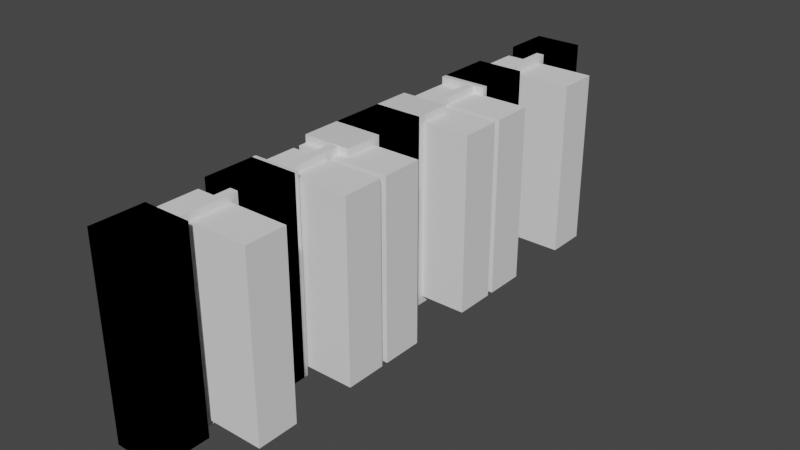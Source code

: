 # Source: Wall10mWith4Windows.blend  (saved by Blender 2.92.15; exported with 4.5.12 LTS)
import bpy
from mathutils import Matrix  # noqa: F401  (used for matrix-valued properties, if any)

bpy.ops.wm.read_factory_settings(use_empty=True)
scene = bpy.context.scene
scene.name = 'Scene'

# ---- collections
col_collection = bpy.data.collections.new('Collection'); scene.collection.children.link(col_collection)
col_holes = bpy.data.collections.new('Holes'); scene.collection.children.link(col_holes)

# ---- materials (node trees are filled in below, after node groups)
mat_material = bpy.data.materials.new('Material')
mat_material.alpha_threshold = 0.0
mat_material.use_transparent_shadow = False
mat_material.line_color = (0.0, 0.0, 0.0, 1.0)
mat_material_001 = bpy.data.materials.new('Material.001')
mat_material_001.alpha_threshold = 0.0
mat_material_001.use_transparent_shadow = False
mat_material_001.line_color = (0.0, 0.0, 0.0, 1.0)

# ---- material node trees
mat_material.use_nodes = True; mat_material.node_tree.nodes.clear()
_N = mat_material.node_tree.nodes; _L = mat_material.node_tree.links
n0 = _N.new('ShaderNodeOutputMaterial'); n0.name = 'Material Output'; n0.location = (300, 300)
n1 = _N.new('ShaderNodeBsdfPrincipled'); n1.name = 'Principled BSDF'; n1.location = (10, 300)
n1.distribution = 'GGX'
n1.subsurface_method = 'BURLEY'
n1.inputs[2].default_value = 0.4
n1.inputs[3].default_value = 1.45
n1.inputs[27].default_value = (0.0, 0.0, 0.0, 1.0)
n1.inputs[28].default_value = 1.0
_L.new(n1.outputs[0], n0.inputs[0])
n0.is_active_output = True
mat_material_001.use_nodes = True; mat_material_001.node_tree.nodes.clear()
_N = mat_material_001.node_tree.nodes; _L = mat_material_001.node_tree.links
n0 = _N.new('ShaderNodeOutputMaterial'); n0.name = 'Material Output'; n0.location = (300, 300)
n1 = _N.new('ShaderNodeBsdfPrincipled'); n1.name = 'Principled BSDF'; n1.location = (10, 300)
n1.distribution = 'GGX'
n1.subsurface_method = 'BURLEY'
n1.inputs[2].default_value = 0.4
n1.inputs[3].default_value = 1.45
n1.inputs[27].default_value = (0.0, 0.0, 0.0, 1.0)
n1.inputs[28].default_value = 1.0
_L.new(n1.outputs[0], n0.inputs[0])
n0.is_active_output = True

# ---- world
world_world = bpy.data.worlds.new('World'); scene.world = world_world
world_world.use_nodes = True; world_world.node_tree.nodes.clear()
_N = world_world.node_tree.nodes; _L = world_world.node_tree.links
n0 = _N.new('ShaderNodeOutputWorld'); n0.name = 'World Output'; n0.location = (300, 300)
n1 = _N.new('ShaderNodeBackground'); n1.name = 'Background'; n1.location = (10, 300)
n1.inputs[0].default_value = (0.05088, 0.05088, 0.05088, 1.0)
_L.new(n1.outputs[0], n0.inputs[0])
n0.is_active_output = True
world_world.color = (0.05088, 0.05088, 0.05088)
world_world.use_sun_shadow = False
world_world.sun_shadow_jitter_overblur = 0.0

# ---- meshes
me_cube = bpy.data.meshes.new('Cube')
me_cube.from_pydata([(0.007744, 1.0, 3.02), (0.007744, 1.0, -1.0), (0.007744, -11.0, 3.02), (0.007744, -11.0, -1.0), (-1.0, 1.0, 3.02), (-1.0, 1.0, -1.0), (-1.0, -11.0, 3.02), (-1.0, -11.0, -1.0), (-1.0, -8.728, -1.0), (0.007744, -8.728, -1.0), (-1.0, -8.728, 3.02), (0.007744, -8.728, 3.02), (-1.0, -9.928, -1.0), (0.007744, -9.928, -1.0), (0.007744, -9.928, 3.02), (-1.0, -9.928, 3.02), (-1.0, -0.005063, -1.0), (0.007744, -0.005063, -1.0), (-1.0, -0.005063, 3.02), (0.007744, -0.005063, 3.02), (-1.0, -1.205, -1.0), (0.007744, -1.205, -1.0), (0.007744, -1.205, 3.02), (-1.0, -1.205, 3.02), (-1.0, -2.479, -1.0), (0.007744, -2.479, -1.0), (-1.0, -2.479, 3.02), (0.007744, -2.479, 3.02), (-1.0, -3.679, -1.0), (0.007744, -3.679, -1.0), (0.007744, -3.679, 3.02), (-1.0, -3.679, 3.02), (-1.0, -6.395, -1.0), (0.007744, -6.395, -1.0), (-1.0, -6.395, 3.02), (0.007744, -6.395, 3.02), (-1.0, -7.595, -1.0), (0.007744, -7.595, -1.0), (-1.0, -7.595, 3.02), (0.007744, -7.595, 3.02)], [], [(3, 2, 6, 7), (5, 4, 0, 1), (10, 8, 9, 11), (13, 12, 15, 14), (15, 6, 2, 14), (12, 7, 6, 15), (3, 7, 12, 13), (2, 3, 13, 14), (19, 18, 16, 17), (21, 20, 23, 22), (19, 0, 4, 18), (4, 5, 16, 18), (16, 5, 1, 17), (1, 0, 19, 17), (27, 26, 24, 25), (29, 28, 31, 30), (27, 22, 23, 26), (26, 23, 20, 24), (24, 20, 21, 25), (21, 22, 27, 25), (34, 32, 33, 35), (39, 37, 36, 38), (38, 10, 11, 39), (35, 30, 31, 34), (8, 10, 38, 36), (34, 31, 28, 32), (9, 8, 36, 37), (32, 28, 29, 33), (11, 9, 37, 39), (29, 30, 35, 33)])
_uv = me_cube.uv_layers.new(name='UVMap')
_uv.uv.foreach_set('vector', [0.4499, 0.3333, 0.4499, 0.6667, 0.3663, 0.6667, 0.3663, 0.3333, 0.5339, 0.3333, 0.5339, 0.6667, 0.4504, 0.6667, 0.4504, 0.3333, 0.5339, 0.6667, 0.5339, 0.3333, 0.6175, 0.3333, 0.6175, 0.6667, 0.6175, 0.3333, 0.7011, 0.3333, 0.7011, 0.6667, 0.6175, 0.6667, 0.6683, 0.6667, 0.6683, 0.7559, 0.5847, 0.7559, 0.5847, 0.6667, 0.1879, 0.3333, 0.2771, 0.3333, 0.2771, 0.6667, 0.1879, 0.6667, 0.7518, 0.7559, 0.6683, 0.7559, 0.6683, 0.6667, 0.7518, 0.6667, 0.2771, 0.6667, 0.2771, 0.3333, 0.3663, 0.3333, 0.3663, 0.6667, 0.7453, 0.3333, 0.6617, 0.3333, 0.6617, 0.0, 0.7453, 0.0, 0.7011, 0.3333, 0.7846, 0.3333, 0.7846, 0.6667, 0.7011, 0.6667, 0.7518, 0.7502, 0.8352, 0.7502, 0.8352, 0.8338, 0.7518, 0.8338, 0.9124, 0.3333, 0.9124, 0.0, 0.9957, 0.0, 0.9957, 0.3333, 0.7518, 0.6667, 0.8352, 0.6667, 0.8352, 0.7502, 0.7518, 0.7502, 0.08334, 0.6667, 0.08334, 1.0, 0.0, 1.0, 2.934e-08, 0.6667, 0.8288, 0.3333, 0.7453, 0.3333, 0.7453, 0.0, 0.8288, 0.0, 0.7846, 0.3333, 0.8682, 0.3333, 0.8682, 0.6667, 0.7846, 0.6667, 0.334, 0.7723, 0.334, 0.6667, 0.4176, 0.6667, 0.4176, 0.7723, 0.6617, 0.3333, 0.5561, 0.3333, 0.5561, 0.0, 0.6617, 0.0, 0.2505, 0.7723, 0.2505, 0.6667, 0.334, 0.6667, 0.334, 0.7723, 0.5561, 0.0, 0.5561, 0.3333, 0.4504, 0.3333, 0.4504, 0.0, 0.8288, 0.3333, 0.8288, 0.0, 0.9124, 0.0, 0.9124, 0.3333, 0.8682, 0.6667, 0.8682, 0.3333, 0.9517, 0.3333, 0.9517, 0.6667, 0.5011, 0.6667, 0.5011, 0.7606, 0.4176, 0.7606, 0.4176, 0.6667, 0.08334, 0.8919, 0.08334, 0.6667, 0.1669, 0.6667, 0.1669, 0.8919, 0.09395, 0.3333, 0.09395, 0.6667, 0.0, 0.6667, 0.0, 0.3333, 0.4504, 0.3333, 0.2252, 0.3333, 0.2252, 0.0, 0.4504, 0.0, 0.5847, 0.7606, 0.5011, 0.7606, 0.5011, 0.6667, 0.5847, 0.6667, 0.1669, 0.8919, 0.1669, 0.6667, 0.2505, 0.6667, 0.2505, 0.8919, 0.09395, 0.6667, 0.09395, 0.3333, 0.1879, 0.3333, 0.1879, 0.6667, 0.2252, 0.0, 0.2252, 0.3333, 0.0, 0.3333, 0.0, 0.0])
me_cube.materials.append(mat_material)
me_cube.use_remesh_preserve_volume = False
me_cube.use_remesh_preserve_attributes = False
me_cube.use_mirror_vertex_groups = False
me_cube.update()
me_cube_001 = bpy.data.meshes.new('Cube.001')
me_cube_001.from_pydata([(0.007744, 1.0, 3.02), (0.007744, 1.0, -1.0), (0.007744, -11.0, 3.02), (0.007744, -11.0, -1.0), (-1.0, 1.0, 3.02), (-1.0, 1.0, -1.0), (-1.0, -11.0, 3.02), (-1.0, -11.0, -1.0), (-1.0, -8.728, -1.0), (0.007744, -8.728, -1.0), (-1.0, -8.728, 3.02), (0.007744, -8.728, 3.02), (-1.0, -9.928, -1.0), (0.007744, -9.928, -1.0), (0.007744, -9.928, 3.02), (-1.0, -9.928, 3.02), (-1.0, -0.005063, -1.0), (0.007744, -0.005063, -1.0), (-1.0, -0.005063, 3.02), (0.007744, -0.005063, 3.02), (-1.0, -1.205, -1.0), (0.007744, -1.205, -1.0), (0.007744, -1.205, 3.02), (-1.0, -1.205, 3.02), (-1.0, -2.368, -1.0), (0.007744, -2.368, -1.0), (-1.0, -2.368, 3.02), (0.007744, -2.368, 3.02), (-1.0, -4.459, -1.0), (0.007744, -4.459, -1.0), (0.007744, -4.459, 3.02), (-1.0, -4.459, 3.02), (-1.0, -5.59, -1.0), (0.007744, -5.59, -1.0), (-1.0, -5.59, 3.02), (0.007744, -5.59, 3.02), (-1.0, -7.678, -1.0), (0.007744, -7.678, -1.0), (-1.0, -7.678, 3.02), (0.007744, -7.678, 3.02)], [], [(3, 2, 6, 7), (5, 4, 0, 1), (10, 8, 9, 11), (13, 12, 15, 14), (15, 6, 2, 14), (12, 7, 6, 15), (3, 7, 12, 13), (2, 3, 13, 14), (19, 18, 16, 17), (21, 20, 23, 22), (19, 0, 4, 18), (4, 5, 16, 18), (16, 5, 1, 17), (1, 0, 19, 17), (27, 26, 24, 25), (29, 28, 31, 30), (27, 22, 23, 26), (26, 23, 20, 24), (24, 20, 21, 25), (21, 22, 27, 25), (34, 32, 33, 35), (39, 37, 36, 38), (38, 10, 11, 39), (35, 30, 31, 34), (8, 10, 38, 36), (34, 31, 28, 32), (9, 8, 36, 37), (32, 28, 29, 33), (11, 9, 37, 39), (29, 30, 35, 33)])
_uv = me_cube_001.uv_layers.new(name='UVMap')
_uv.uv.foreach_set('vector', [0.1904, 0.3718, 0.1904, 0.7436, 0.09716, 0.7436, 0.09716, 0.3718, 0.2836, 0.3718, 0.2836, 0.7436, 0.1904, 0.7436, 0.1904, 0.3718, 0.2836, 0.7436, 0.2836, 0.3718, 0.3768, 0.3718, 0.3768, 0.7436, 0.3768, 0.3718, 0.47, 0.3718, 0.47, 0.7436, 0.3768, 0.7436, 0.47, 0.7436, 0.47, 0.8431, 0.3768, 0.8431, 0.3768, 0.7436, 0.4245, 0.0, 0.524, 0.0, 0.524, 0.3718, 0.4245, 0.3718, 0.5632, 0.8431, 0.47, 0.8431, 0.47, 0.7436, 0.5632, 0.7436, 0.524, 0.3718, 0.524, 0.0, 0.6235, 0.0, 0.6235, 0.3718, 0.5632, 0.7436, 0.47, 0.7436, 0.47, 0.3718, 0.5632, 0.3718, 0.5632, 0.3718, 0.6564, 0.3718, 0.6564, 0.7436, 0.5632, 0.7436, 0.7496, 0.8368, 0.8425, 0.8368, 0.8425, 0.93, 0.7496, 0.93, 0.8428, 0.7436, 0.8428, 0.3718, 0.9357, 0.3718, 0.9357, 0.7436, 0.7496, 0.7436, 0.8425, 0.7436, 0.8425, 0.8368, 0.7496, 0.8368, 1.0, 0.0, 1.0, 0.3718, 0.907, 0.3718, 0.907, 0.0, 0.7496, 0.7436, 0.6564, 0.7436, 0.6564, 0.3718, 0.7496, 0.3718, 0.7206, 0.0, 0.8138, 0.0, 0.8138, 0.3718, 0.7206, 0.3718, 0.1904, 0.8511, 0.1904, 0.7436, 0.2836, 0.7436, 0.2836, 0.8511, 0.2151, 0.3718, 0.1075, 0.3718, 0.1075, 0.0, 0.2151, 0.0, 0.0, 0.8511, 0.0, 0.7436, 0.0932, 0.7436, 0.0932, 0.8511, 0.1075, 0.0, 0.1075, 0.3718, 0.0, 0.3718, 0.0, 0.0, 0.7496, 0.7436, 0.7496, 0.3718, 0.8428, 0.3718, 0.8428, 0.7436, 0.8138, 0.3718, 0.8138, 0.0, 0.907, 0.0, 0.907, 0.3718, 0.6564, 0.7436, 0.6564, 0.8407, 0.5632, 0.8407, 0.5632, 0.7436, 0.09716, 0.8483, 0.09716, 0.7436, 0.1904, 0.7436, 0.1904, 0.8483, 0.7206, 0.0, 0.7206, 0.3718, 0.6235, 0.3718, 0.6235, 0.0, 0.3198, 0.3718, 0.2151, 0.3718, 0.2151, 0.0, 0.3198, 0.0, 0.7496, 0.8407, 0.6564, 0.8407, 0.6564, 0.7436, 0.7496, 0.7436, 0.2836, 0.8483, 0.2836, 0.7436, 0.3768, 0.7436, 0.3768, 0.8483, 0.0, 0.7436, 0.0, 0.3718, 0.09716, 0.3718, 0.09716, 0.7436, 0.4245, 0.0, 0.4245, 0.3718, 0.3198, 0.3718, 0.3198, 0.0])
me_cube_001.materials.append(mat_material_001)
me_cube_001.use_remesh_preserve_volume = False
me_cube_001.use_remesh_preserve_attributes = False
me_cube_001.use_mirror_vertex_groups = False
me_cube_001.update()
me_cube_003 = bpy.data.meshes.new('Cube.003')
me_cube_003.from_pydata([(-1.0, -1.0, -1.0), (-1.0, -1.0, 1.0), (-1.0, 1.0, -1.0), (-1.0, 1.0, 1.0), (1.0, -1.0, -1.0), (1.0, -1.0, 1.0), (1.0, 1.0, -1.0), (1.0, 1.0, 1.0), (-1.0, 0.1176, -0.9251), (1.0, 0.1176, -0.9251), (1.0, 0.1176, 0.9266), (-1.0, 0.1176, 0.9266), (1.0, 0.2712, -0.9251), (-1.0, 0.2712, -0.9251), (-1.0, -0.8572, -0.9251), (-1.0, -0.7036, -0.9251), (-1.0, -0.4647, -0.9251), (-1.0, -0.2862, -0.9251), (-1.0, -0.3111, -0.9251), (-1.0, -0.1326, -0.9251), (-1.0, 0.4497, -0.9251), (-1.0, 0.8684, -0.9251), (-1.0, 0.7148, -0.9251), (-1.0, 0.2961, -0.9251), (-1.0, 0.2712, 0.9266), (1.0, 0.2712, 0.9266), (1.0, -0.3111, -0.9251), (-1.0, -0.8572, 0.9266), (-1.0, -0.4647, 0.9266), (-1.0, -0.7036, 0.9266), (-1.0, -0.3111, 0.9266), (1.0, -0.3111, 0.9266), (-1.0, -0.1326, 0.9266), (-1.0, -0.2862, 0.9266), (-1.0, 0.2961, 0.9266), (-1.0, 0.8684, 0.9266), (-1.0, 0.7148, 0.9266), (-1.0, 0.4497, 0.9266), (1.0, -0.4647, -0.9251), (1.0, -0.4647, 0.9266), (1.0, -0.8572, -0.9251), (1.0, -0.7036, -0.9251), (1.0, -0.1326, -0.9251), (1.0, -0.2862, -0.9251), (1.0, 0.4497, -0.9251), (1.0, 0.2961, -0.9251), (1.0, 0.7148, -0.9251), (1.0, 0.8684, -0.9251), (1.0, -0.1326, 0.9266), (1.0, -0.8572, 0.9266), (1.0, -0.7036, 0.9266), (1.0, -0.2862, 0.9266), (1.0, 0.4497, 0.9266), (1.0, 0.2961, 0.9266), (1.0, 0.8684, 0.9266), (1.0, 0.7148, 0.9266)], [], [(2, 3, 7, 6), (4, 5, 1, 0), (2, 6, 4, 0), (7, 3, 1, 5), (14, 0, 1, 27), (16, 15, 29, 28), (2, 0, 14, 15, 16, 18, 17, 19, 8, 13, 23, 20, 37, 34, 24, 11, 32, 33, 30, 28, 29, 27, 1, 3, 35, 36, 22, 21), (24, 34, 23, 13), (30, 33, 17, 18), (3, 2, 21, 35), (32, 11, 8, 19), (41, 38, 39, 50), (9, 10, 48, 42), (12, 45, 53, 25), (47, 6, 7, 54), (31, 26, 43, 51), (54, 7, 5, 49, 50, 39, 31, 51, 48, 10, 25, 53, 52, 44, 45, 12, 9, 42, 43, 26, 38, 41, 40, 4, 6, 47, 46, 55), (5, 4, 40, 49), (54, 35, 21, 47), (36, 55, 46, 22), (21, 22, 46, 47), (55, 36, 35, 54), (52, 37, 20, 44), (34, 53, 45, 23), (20, 23, 45, 44), (53, 34, 37, 52), (25, 24, 13, 12), (9, 8, 11, 10), (12, 13, 8, 9), (10, 11, 24, 25), (31, 30, 18, 26), (16, 28, 39, 38), (18, 16, 38, 26), (39, 28, 30, 31), (32, 19, 42, 48), (43, 17, 33, 51), (19, 17, 43, 42), (51, 33, 32, 48), (29, 15, 41, 50), (14, 27, 49, 40), (15, 14, 40, 41), (49, 27, 29, 50)])
_uv = me_cube_003.uv_layers.new(name='UVMap')
_uv.uv.foreach_set('vector', [0.2126, 0.0, 0.2126, 0.2126, 0.0, 0.2126, 0.0, 0.0, 0.2126, 0.2126, 0.2126, 0.4252, 0.0, 0.4252, 0.0, 0.2126, 0.2126, 0.0, 0.4252, 0.0, 0.4252, 0.2126, 0.2126, 0.2126, 0.2126, 0.2126, 0.4252, 0.2126, 0.4252, 0.4252, 0.2126, 0.4252, 0.1974, 0.4332, 0.2126, 0.4252, 0.2126, 0.6378, 0.1974, 0.63, 0.1557, 0.4332, 0.1811, 0.4332, 0.1811, 0.63, 0.1557, 0.63, 0.0, 0.4252, 0.2126, 0.4252, 0.1974, 0.4332, 0.1811, 0.4332, 0.1557, 0.4332, 0.1394, 0.4332, 0.1367, 0.4332, 0.1204, 0.4332, 0.0938, 0.4332, 0.07747, 0.4332, 0.07483, 0.4332, 0.0585, 0.4332, 0.0585, 0.63, 0.07483, 0.63, 0.07747, 0.63, 0.0938, 0.63, 0.1204, 0.63, 0.1367, 0.63, 0.1394, 0.63, 0.1557, 0.63, 0.1811, 0.63, 0.1974, 0.63, 0.2126, 0.6378, 0.0, 0.6378, 0.01399, 0.63, 0.03032, 0.63, 0.03032, 0.4332, 0.01399, 0.4332, 0.07747, 0.63, 0.07483, 0.63, 0.07483, 0.4332, 0.07747, 0.4332, 0.1394, 0.63, 0.1367, 0.63, 0.1367, 0.4332, 0.1394, 0.4332, 0.0, 0.6378, 0.0, 0.4252, 0.01399, 0.4332, 0.01399, 0.63, 0.1204, 0.63, 0.0938, 0.63, 0.0938, 0.4332, 0.1204, 0.4332, 0.4567, 0.007963, 0.4821, 0.007963, 0.4821, 0.2048, 0.4567, 0.2048, 0.544, 0.007963, 0.544, 0.2048, 0.5174, 0.2048, 0.5174, 0.007963, 0.5604, 0.007963, 0.563, 0.007963, 0.563, 0.2048, 0.5604, 0.2048, 0.6238, 0.007963, 0.6378, 0.0, 0.6378, 0.2126, 0.6238, 0.2048, 0.4985, 0.2048, 0.4985, 0.007963, 0.5011, 0.007963, 0.5011, 0.2048, 0.6238, 0.2048, 0.6378, 0.2126, 0.4252, 0.2126, 0.4404, 0.2048, 0.4567, 0.2048, 0.4821, 0.2048, 0.4985, 0.2048, 0.5011, 0.2048, 0.5174, 0.2048, 0.544, 0.2048, 0.5604, 0.2048, 0.563, 0.2048, 0.5793, 0.2048, 0.5793, 0.007963, 0.563, 0.007963, 0.5604, 0.007963, 0.544, 0.007963, 0.5174, 0.007963, 0.5011, 0.007963, 0.4985, 0.007963, 0.4821, 0.007963, 0.4567, 0.007963, 0.4404, 0.007963, 0.4252, 0.0, 0.6378, 0.0, 0.6238, 0.007963, 0.6075, 0.007963, 0.6075, 0.2048, 0.4252, 0.2126, 0.4252, 0.0, 0.4404, 0.007963, 0.4404, 0.2048, 0.4252, 0.4252, 0.4252, 0.2126, 0.6221, 0.2126, 0.6221, 0.4252, 0.2126, 0.6378, 0.2126, 0.4252, 0.4095, 0.4252, 0.4095, 0.6378, 0.8679, 0.4252, 0.8516, 0.4252, 0.8516, 0.2126, 0.8679, 0.2126, 0.8673, 0.2126, 0.8673, 0.0, 0.8837, 0.0, 0.8837, 0.2126, 0.4095, 0.6378, 0.4095, 0.4252, 0.6063, 0.4252, 0.6063, 0.6378, 0.6063, 0.6378, 0.6063, 0.4252, 0.8032, 0.4252, 0.8032, 0.6378, 0.8842, 0.4252, 0.8679, 0.4252, 0.8679, 0.2126, 0.8842, 0.2126, 0.8837, 0.2126, 0.8837, 0.0, 0.9, 0.0, 0.9, 0.2126, 0.6221, 0.4252, 0.6221, 0.2126, 0.8189, 0.2126, 0.8189, 0.4252, 0.8347, 0.0, 0.8347, 0.2126, 0.6378, 0.2126, 0.6378, 0.0, 0.8352, 0.2126, 0.8352, 0.4252, 0.8189, 0.4252, 0.8189, 0.2126, 0.8347, 0.2126, 0.8347, 0.0, 0.851, 0.0, 0.851, 0.2126, 0.0, 0.8504, 0.0, 0.6378, 0.1968, 0.6378, 0.1968, 0.8504, 0.4095, 0.8504, 0.2126, 0.8504, 0.2126, 0.6378, 0.4095, 0.6378, 0.9006, 0.4252, 0.8842, 0.4252, 0.8842, 0.2126, 0.9006, 0.2126, 0.9, 0.2126, 0.9, 0.0, 0.9163, 0.0, 0.9163, 0.2126, 0.4095, 0.6378, 0.6063, 0.6378, 0.6063, 0.8504, 0.4095, 0.8504, 0.8032, 0.6378, 0.8032, 0.8504, 0.6063, 0.8504, 0.6063, 0.6378, 0.8516, 0.4252, 0.8352, 0.4252, 0.8352, 0.2126, 0.8516, 0.2126, 0.851, 0.2126, 0.851, 0.0, 0.8673, 0.0, 0.8673, 0.2126, 0.8032, 0.4252, 1.0, 0.4252, 1.0, 0.6378, 0.8032, 0.6378, 1.0, 0.8504, 0.8032, 0.8504, 0.8032, 0.6378, 1.0, 0.6378, 0.9169, 0.4252, 0.9006, 0.4252, 0.9006, 0.2126, 0.9169, 0.2126, 0.9163, 0.2126, 0.9163, 0.0, 0.9327, 0.0, 0.9327, 0.2126])
me_cube_003.use_remesh_fix_poles = True
me_cube_003.use_remesh_preserve_attributes = False
me_cube_003.use_mirror_vertex_groups = False
me_cube_003.update()
me_cube_004 = bpy.data.meshes.new('Cube.004')
me_cube_004.from_pydata([(-1.0, -1.0, -1.0), (-1.0, -1.0, 1.0), (-1.0, 1.0, -1.0), (-1.0, 1.0, 1.0), (1.0, -1.0, -1.0), (1.0, -1.0, 1.0), (1.0, 1.0, -1.0), (1.0, 1.0, 1.0)], [], [(0, 1, 3, 2), (2, 3, 7, 6), (6, 7, 5, 4), (4, 5, 1, 0), (2, 6, 4, 0), (7, 3, 1, 5)])
_uv = me_cube_004.uv_layers.new(name='UVMap')
_uv.uv.foreach_set('vector', [0.375, 0.0, 0.625, 0.0, 0.625, 0.25, 0.375, 0.25, 0.375, 0.25, 0.625, 0.25, 0.625, 0.5, 0.375, 0.5, 0.375, 0.5, 0.625, 0.5, 0.625, 0.75, 0.375, 0.75, 0.375, 0.75, 0.625, 0.75, 0.625, 1.0, 0.375, 1.0, 0.125, 0.5, 0.375, 0.5, 0.375, 0.75, 0.125, 0.75, 0.625, 0.5, 0.875, 0.5, 0.875, 0.75, 0.625, 0.75])
me_cube_004.use_remesh_fix_poles = True
me_cube_004.use_remesh_preserve_attributes = False
me_cube_004.use_mirror_vertex_groups = False
me_cube_004.update()
me_cube_005 = bpy.data.meshes.new('Cube.005')
me_cube_005.from_pydata([(-1.0, -1.0, -1.0), (-1.0, -1.0, 1.0), (-1.0, 1.0, -1.0), (-1.0, 1.0, 1.0), (1.0, -1.0, -1.0), (1.0, -1.0, 1.0), (1.0, 1.0, -1.0), (1.0, 1.0, 1.0)], [], [(0, 1, 3, 2), (2, 3, 7, 6), (6, 7, 5, 4), (4, 5, 1, 0), (2, 6, 4, 0), (7, 3, 1, 5)])
_uv = me_cube_005.uv_layers.new(name='UVMap')
_uv.uv.foreach_set('vector', [0.375, 0.0, 0.625, 0.0, 0.625, 0.25, 0.375, 0.25, 0.375, 0.25, 0.625, 0.25, 0.625, 0.5, 0.375, 0.5, 0.375, 0.5, 0.625, 0.5, 0.625, 0.75, 0.375, 0.75, 0.375, 0.75, 0.625, 0.75, 0.625, 1.0, 0.375, 1.0, 0.125, 0.5, 0.375, 0.5, 0.375, 0.75, 0.125, 0.75, 0.625, 0.5, 0.875, 0.5, 0.875, 0.75, 0.625, 0.75])
me_cube_005.use_remesh_fix_poles = True
me_cube_005.use_remesh_preserve_attributes = False
me_cube_005.use_mirror_vertex_groups = False
me_cube_005.update()
me_cube_006 = bpy.data.meshes.new('Cube.006')
me_cube_006.from_pydata([(-1.0, -1.0, -1.0), (-1.0, -1.0, 1.0), (-1.0, 1.0, -1.0), (-1.0, 1.0, 1.0), (1.0, -1.0, -1.0), (1.0, -1.0, 1.0), (1.0, 1.0, -1.0), (1.0, 1.0, 1.0)], [], [(0, 1, 3, 2), (2, 3, 7, 6), (6, 7, 5, 4), (4, 5, 1, 0), (2, 6, 4, 0), (7, 3, 1, 5)])
_uv = me_cube_006.uv_layers.new(name='UVMap')
_uv.uv.foreach_set('vector', [0.375, 0.0, 0.625, 0.0, 0.625, 0.25, 0.375, 0.25, 0.375, 0.25, 0.625, 0.25, 0.625, 0.5, 0.375, 0.5, 0.375, 0.5, 0.625, 0.5, 0.625, 0.75, 0.375, 0.75, 0.375, 0.75, 0.625, 0.75, 0.625, 1.0, 0.375, 1.0, 0.125, 0.5, 0.375, 0.5, 0.375, 0.75, 0.125, 0.75, 0.625, 0.5, 0.875, 0.5, 0.875, 0.75, 0.625, 0.75])
me_cube_006.use_remesh_fix_poles = True
me_cube_006.use_remesh_preserve_attributes = False
me_cube_006.use_mirror_vertex_groups = False
me_cube_006.update()
me_cube_007 = bpy.data.meshes.new('Cube.007')
me_cube_007.from_pydata([(-1.0, -1.0, -1.0), (-1.0, -1.0, 1.0), (-1.0, 1.0, -1.0), (-1.0, 1.0, 1.0), (1.0, -1.0, -1.0), (1.0, -1.0, 1.0), (1.0, 1.0, -1.0), (1.0, 1.0, 1.0)], [], [(0, 1, 3, 2), (2, 3, 7, 6), (6, 7, 5, 4), (4, 5, 1, 0), (2, 6, 4, 0), (7, 3, 1, 5)])
_uv = me_cube_007.uv_layers.new(name='UVMap')
_uv.uv.foreach_set('vector', [0.375, 0.0, 0.625, 0.0, 0.625, 0.25, 0.375, 0.25, 0.375, 0.25, 0.625, 0.25, 0.625, 0.5, 0.375, 0.5, 0.375, 0.5, 0.625, 0.5, 0.625, 0.75, 0.375, 0.75, 0.375, 0.75, 0.625, 0.75, 0.625, 1.0, 0.375, 1.0, 0.125, 0.5, 0.375, 0.5, 0.375, 0.75, 0.125, 0.75, 0.625, 0.5, 0.875, 0.5, 0.875, 0.75, 0.625, 0.75])
me_cube_007.use_remesh_fix_poles = True
me_cube_007.use_remesh_preserve_attributes = False
me_cube_007.use_mirror_vertex_groups = False
me_cube_007.update()
me_cube_008 = bpy.data.meshes.new('Cube.008')
me_cube_008.from_pydata([(-1.0, -1.0, -1.0), (-1.0, -1.0, 1.0), (-1.0, 1.0, -1.0), (-1.0, 1.0, 1.0), (1.0, -1.0, -1.0), (1.0, -1.0, 1.0), (1.0, 1.0, -1.0), (1.0, 1.0, 1.0)], [], [(0, 1, 3, 2), (2, 3, 7, 6), (6, 7, 5, 4), (4, 5, 1, 0), (2, 6, 4, 0), (7, 3, 1, 5)])
_uv = me_cube_008.uv_layers.new(name='UVMap')
_uv.uv.foreach_set('vector', [0.375, 0.0, 0.625, 0.0, 0.625, 0.25, 0.375, 0.25, 0.375, 0.25, 0.625, 0.25, 0.625, 0.5, 0.375, 0.5, 0.375, 0.5, 0.625, 0.5, 0.625, 0.75, 0.375, 0.75, 0.375, 0.75, 0.625, 0.75, 0.625, 1.0, 0.375, 1.0, 0.125, 0.5, 0.375, 0.5, 0.375, 0.75, 0.125, 0.75, 0.625, 0.5, 0.875, 0.5, 0.875, 0.75, 0.625, 0.75])
me_cube_008.use_remesh_fix_poles = True
me_cube_008.use_remesh_preserve_attributes = False
me_cube_008.use_mirror_vertex_groups = False
me_cube_008.update()
me_cube_009 = bpy.data.meshes.new('Cube.009')
me_cube_009.from_pydata([(-1.0, -1.0, -1.0), (-1.0, -1.0, 1.0), (-1.0, 1.0, -1.0), (-1.0, 1.0, 1.0), (1.0, -1.0, -1.0), (1.0, -1.0, 1.0), (1.0, 1.0, -1.0), (1.0, 1.0, 1.0)], [], [(0, 1, 3, 2), (2, 3, 7, 6), (6, 7, 5, 4), (4, 5, 1, 0), (2, 6, 4, 0), (7, 3, 1, 5)])
_uv = me_cube_009.uv_layers.new(name='UVMap')
_uv.uv.foreach_set('vector', [0.375, 0.0, 0.625, 0.0, 0.625, 0.25, 0.375, 0.25, 0.375, 0.25, 0.625, 0.25, 0.625, 0.5, 0.375, 0.5, 0.375, 0.5, 0.625, 0.5, 0.625, 0.75, 0.375, 0.75, 0.375, 0.75, 0.625, 0.75, 0.625, 1.0, 0.375, 1.0, 0.125, 0.5, 0.375, 0.5, 0.375, 0.75, 0.125, 0.75, 0.625, 0.5, 0.875, 0.5, 0.875, 0.75, 0.625, 0.75])
me_cube_009.use_remesh_fix_poles = True
me_cube_009.use_remesh_preserve_attributes = False
me_cube_009.use_mirror_vertex_groups = False
me_cube_009.update()

# ---- objects
ob_cube = bpy.data.objects.new('Cube', me_cube)
ob_cube_001 = bpy.data.objects.new('Cube.001', me_cube_001)
ob_cube_002 = bpy.data.objects.new('Cube.002', me_cube_003)
ob_cube_003 = bpy.data.objects.new('Cube.003', me_cube_004)
ob_cube_004 = bpy.data.objects.new('Cube.004', me_cube_005)
ob_cube_005 = bpy.data.objects.new('Cube.005', me_cube_006)
ob_cube_006 = bpy.data.objects.new('Cube.006', me_cube_007)
ob_cube_007 = bpy.data.objects.new('Cube.007', me_cube_008)
ob_cube_008 = bpy.data.objects.new('Cube.008', me_cube_009)

# ---- transforms, parenting, visibility, modifiers, constraints
ob_cube.location = (0.0, 0.0, 0.0)
ob_cube.lock_rotations_4d = False
ob_cube.empty_display_type = 'ARROWS'
ob_cube.lineart.crease_threshold = 0.0
ob_cube_001.location = (0.0, 0.0, 0.0)
ob_cube_001.lock_rotations_4d = False
ob_cube_001.empty_display_type = 'ARROWS'
ob_cube_001.lineart.crease_threshold = 0.0
ob_cube_002.location = (-0.3052, -4.974, 1.011)
ob_cube_002.scale = (0.08418, 5.548, 1.998)
ob_cube_002.lineart.crease_threshold = 0.0
ob_cube_003.location = (2.124e-16, -0.5824, 1.012)
ob_cube_003.scale = (1.0, 0.4261, 1.85)
ob_cube_003.lineart.crease_threshold = 0.0
ob_cube_004.location = (2.124e-16, -2.905, 1.012)
ob_cube_004.scale = (1.0, 0.4261, 1.85)
ob_cube_004.lineart.crease_threshold = 0.0
ob_cube_005.location = (2.124e-16, -3.896, 1.012)
ob_cube_005.scale = (1.0, 0.4261, 1.85)
ob_cube_005.lineart.crease_threshold = 0.0
ob_cube_006.location = (2.124e-16, -7.126, 1.012)
ob_cube_006.scale = (1.0, 0.4261, 1.85)
ob_cube_006.lineart.crease_threshold = 0.0
ob_cube_007.location = (2.124e-16, -6.136, 1.012)
ob_cube_007.scale = (1.0, 0.4261, 1.85)
ob_cube_007.lineart.crease_threshold = 0.0
ob_cube_008.location = (2.124e-16, -9.304, 1.012)
ob_cube_008.scale = (1.0, 0.4261, 1.85)
ob_cube_008.lineart.crease_threshold = 0.0

# ---- collection membership
col_collection.objects.link(ob_cube)
col_collection.objects.link(ob_cube_001)
col_collection.objects.link(ob_cube_002)
col_holes.objects.link(ob_cube_003)
col_holes.objects.link(ob_cube_004)
col_holes.objects.link(ob_cube_005)
col_holes.objects.link(ob_cube_006)
col_holes.objects.link(ob_cube_007)
col_holes.objects.link(ob_cube_008)

# ---- scene / render settings (as saved in the file)
scene.frame_start = 1; scene.frame_end = 250; scene.frame_set(0)
scene.render.engine = 'BLENDER_EEVEE_NEXT'
scene.cycles.use_denoising = False
scene.cycles.samples = 128
scene.cycles.sampling_pattern = 'TABULATED_SOBOL'
scene.cycles.use_adaptive_sampling = False
scene.cycles.use_light_tree = False
scene.view_settings.view_transform = 'Filmic'
bpy.context.view_layer.update()

# ---- added for rendering (the .blend has no active camera and no usable light): camera, sun
cam_auto = bpy.data.cameras.new('AutoCamera')
cam_auto.lens = 50.0
cam_auto.sensor_width = 36.0
cam_auto.clip_end = 1000.0
ob_auto_camera = bpy.data.objects.new('AutoCamera', cam_auto)
scene.collection.objects.link(ob_auto_camera)
ob_auto_camera.location = (11.8582, -19.232, 10.4965)
ob_auto_camera.rotation_euler = (1.09748, -7.21219e-08, 0.694738)
scene.camera = ob_auto_camera
light_auto_sun = bpy.data.lights.new('AutoSun', 'SUN')
light_auto_sun.energy = 3.0
light_auto_sun.angle = 0.0523599
ob_auto_sun = bpy.data.objects.new('AutoSun', light_auto_sun)
scene.collection.objects.link(ob_auto_sun)
ob_auto_sun.rotation_euler = (0.872665, 0.174533, 0.523599)
bpy.context.view_layer.update()
